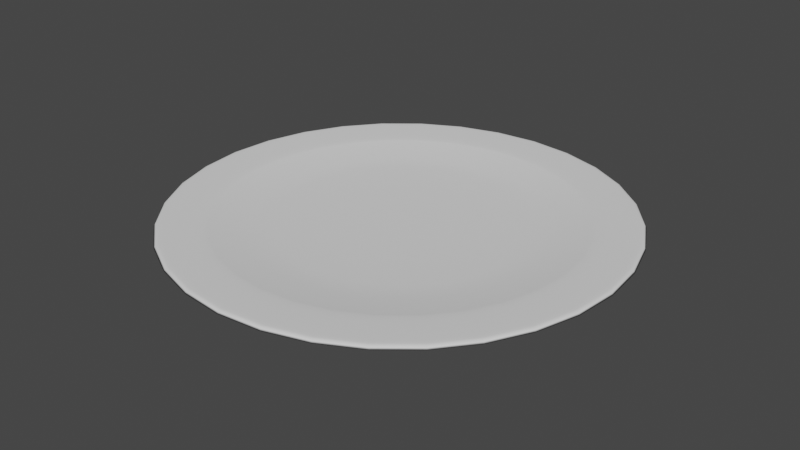 # Source: Plate.blend  (saved by Blender 3.4.6; exported with 4.5.12 LTS)
import bpy
from mathutils import Matrix  # noqa: F401  (used for matrix-valued properties, if any)

bpy.ops.wm.read_factory_settings(use_empty=True)
scene = bpy.context.scene
scene.name = 'Scene'

# ---- collections
col_collection = bpy.data.collections.new('Collection'); scene.collection.children.link(col_collection)

# ---- world
world_world = bpy.data.worlds.new('World'); scene.world = world_world
world_world.use_nodes = True; world_world.node_tree.nodes.clear()
_N = world_world.node_tree.nodes; _L = world_world.node_tree.links
n0 = _N.new('ShaderNodeOutputWorld'); n0.name = 'World Output'; n0.location = (300, 300)
n1 = _N.new('ShaderNodeBackground'); n1.name = 'Background'; n1.location = (10, 300)
n1.inputs[0].default_value = (0.05088, 0.05088, 0.05088, 1.0)
_L.new(n1.outputs[0], n0.inputs[0])
n0.is_active_output = True
world_world.color = (0.05088, 0.05088, 0.05088)
world_world.use_sun_shadow = False
world_world.sun_shadow_jitter_overblur = 0.0

# ---- meshes
me_cylinder = bpy.data.meshes.new('Cylinder')
me_cylinder.from_pydata([(-7.372e-09, 1.609, -4.489), (0.0, 1.0, 1.0), (0.3139, 1.578, -4.489), (0.1951, 0.9808, 1.0), (0.6157, 1.486, -4.489), (0.3827, 0.9239, 1.0), (0.8939, 1.338, -4.489), (0.5556, 0.8315, 1.0), (1.138, 1.138, -4.489), (0.7071, 0.7071, 1.0), (1.338, 0.8939, -4.489), (0.8315, 0.5556, 1.0), (1.486, 0.6157, -4.489), (0.9239, 0.3827, 1.0), (1.578, 0.3139, -4.489), (0.9808, 0.1951, 1.0), (1.609, -9.073e-09, -4.489), (1.0, 0.0, 1.0), (1.578, -0.3139, -4.489), (0.9808, -0.1951, 1.0), (1.486, -0.6157, -4.489), (0.9239, -0.3827, 1.0), (1.338, -0.8939, -4.489), (0.8315, -0.5556, 1.0), (1.138, -1.138, -4.489), (0.7071, -0.7071, 1.0), (0.8939, -1.338, -4.489), (0.5556, -0.8315, 1.0), (0.6157, -1.486, -4.489), (0.3827, -0.9239, 1.0), (0.3139, -1.578, -4.489), (0.1951, -0.9808, 1.0), (-7.372e-09, -1.609, -4.489), (0.0, -1.0, 1.0), (-0.3139, -1.578, -4.489), (-0.1951, -0.9808, 1.0), (-0.6157, -1.486, -4.489), (-0.3827, -0.9239, 1.0), (-0.8939, -1.338, -4.489), (-0.5556, -0.8315, 1.0), (-1.138, -1.138, -4.489), (-0.7071, -0.7071, 1.0), (-1.338, -0.8939, -4.489), (-0.8315, -0.5556, 1.0), (-1.486, -0.6157, -4.489), (-0.9239, -0.3827, 1.0), (-1.578, -0.3139, -4.489), (-0.9808, -0.1951, 1.0), (-1.609, -9.073e-09, -4.489), (-1.0, 0.0, 1.0), (-1.578, 0.3139, -4.489), (-0.9808, 0.1951, 1.0), (-1.486, 0.6157, -4.489), (-0.9239, 0.3827, 1.0), (-1.338, 0.8939, -4.489), (-0.8315, 0.5556, 1.0), (-1.138, 1.138, -4.489), (-0.7071, 0.7071, 1.0), (-0.8939, 1.338, -4.489), (-0.5556, 0.8315, 1.0), (-0.6157, 1.486, -4.489), (-0.3827, 0.9239, 1.0), (-0.3139, 1.578, -4.489), (-0.1951, 0.9808, 1.0), (-7.096e-09, 1.596, -5.094), (0.3114, 1.565, -5.094), (0.6108, 1.475, -5.094), (0.8867, 1.327, -5.094), (1.129, 1.129, -5.094), (1.327, 0.8867, -5.094), (1.475, 0.6108, -5.094), (1.565, 0.3114, -5.094), (1.596, -9.031e-09, -5.094), (1.565, -0.3114, -5.094), (1.475, -0.6108, -5.094), (1.327, -0.8867, -5.094), (1.129, -1.129, -5.094), (0.8867, -1.327, -5.094), (0.6108, -1.475, -5.094), (0.3114, -1.565, -5.094), (-7.096e-09, -1.596, -5.094), (-0.3114, -1.565, -5.094), (-0.6108, -1.475, -5.094), (-0.8867, -1.327, -5.094), (-1.129, -1.129, -5.094), (-1.327, -0.8867, -5.094), (-1.475, -0.6108, -5.094), (-1.565, -0.3114, -5.094), (-1.596, -9.031e-09, -5.094), (-1.565, 0.3114, -5.094), (-1.475, 0.6108, -5.094), (-1.327, 0.8867, -5.094), (-1.129, 1.129, -5.094), (-0.8867, 1.327, -5.094), (-0.6108, 1.475, -5.094), (-0.3114, 1.565, -5.094), (-6.871e-09, 1.544, -5.252), (-7.012e-09, 1.583, -5.241), (-6.927e-09, 1.561, -5.266), (-6.985e-09, 1.575, -5.262), (0.3087, 1.552, -5.241), (0.3012, 1.514, -5.252), (0.3074, 1.545, -5.262), (0.3046, 1.531, -5.266), (0.6056, 1.462, -5.241), (0.5908, 1.426, -5.252), (0.6029, 1.456, -5.262), (0.5975, 1.442, -5.266), (0.8792, 1.316, -5.241), (0.8577, 1.284, -5.252), (0.8753, 1.31, -5.262), (0.8674, 1.298, -5.266), (1.119, 1.119, -5.241), (1.092, 1.092, -5.252), (1.114, 1.114, -5.262), (1.104, 1.104, -5.266), (1.316, 0.8792, -5.241), (1.284, 0.8577, -5.252), (1.31, 0.8753, -5.262), (1.298, 0.8674, -5.266), (1.462, 0.6056, -5.241), (1.426, 0.5908, -5.252), (1.456, 0.6029, -5.262), (1.442, 0.5975, -5.266), (1.552, 0.3087, -5.241), (1.514, 0.3012, -5.252), (1.545, 0.3074, -5.262), (1.531, 0.3046, -5.266), (1.583, -8.923e-09, -5.241), (1.544, -8.852e-09, -5.252), (1.575, -8.906e-09, -5.262), (1.561, -8.848e-09, -5.266), (1.552, -0.3087, -5.241), (1.514, -0.3012, -5.252), (1.545, -0.3074, -5.262), (1.531, -0.3046, -5.266), (1.462, -0.6056, -5.241), (1.426, -0.5908, -5.252), (1.456, -0.6029, -5.262), (1.442, -0.5975, -5.266), (1.316, -0.8792, -5.241), (1.284, -0.8577, -5.252), (1.31, -0.8753, -5.262), (1.298, -0.8674, -5.266), (1.119, -1.119, -5.241), (1.092, -1.092, -5.252), (1.114, -1.114, -5.262), (1.104, -1.104, -5.266), (0.8792, -1.316, -5.241), (0.8577, -1.284, -5.252), (0.8753, -1.31, -5.262), (0.8674, -1.298, -5.266), (0.6056, -1.462, -5.241), (0.5908, -1.426, -5.252), (0.6029, -1.456, -5.262), (0.5975, -1.442, -5.266), (0.3087, -1.552, -5.241), (0.3012, -1.514, -5.252), (0.3074, -1.545, -5.262), (0.3046, -1.531, -5.266), (-7.012e-09, -1.583, -5.241), (-6.871e-09, -1.544, -5.252), (-6.985e-09, -1.575, -5.262), (-6.927e-09, -1.561, -5.266), (-0.3087, -1.552, -5.241), (-0.3012, -1.514, -5.252), (-0.3074, -1.545, -5.262), (-0.3046, -1.531, -5.266), (-0.6056, -1.462, -5.241), (-0.5908, -1.426, -5.252), (-0.6029, -1.456, -5.262), (-0.5975, -1.442, -5.266), (-0.8792, -1.316, -5.241), (-0.8577, -1.284, -5.252), (-0.8753, -1.31, -5.262), (-0.8674, -1.298, -5.266), (-1.119, -1.119, -5.241), (-1.092, -1.092, -5.252), (-1.114, -1.114, -5.262), (-1.104, -1.104, -5.266), (-1.316, -0.8792, -5.241), (-1.284, -0.8577, -5.252), (-1.31, -0.8753, -5.262), (-1.298, -0.8674, -5.266), (-1.462, -0.6056, -5.241), (-1.426, -0.5908, -5.252), (-1.456, -0.6029, -5.262), (-1.442, -0.5975, -5.266), (-1.552, -0.3087, -5.241), (-1.514, -0.3012, -5.252), (-1.545, -0.3074, -5.262), (-1.531, -0.3046, -5.266), (-1.583, -8.923e-09, -5.241), (-1.544, -8.852e-09, -5.252), (-1.575, -8.906e-09, -5.262), (-1.561, -8.848e-09, -5.266), (-1.552, 0.3087, -5.241), (-1.514, 0.3012, -5.252), (-1.545, 0.3074, -5.262), (-1.531, 0.3046, -5.266), (-1.462, 0.6056, -5.241), (-1.426, 0.5908, -5.252), (-1.456, 0.6029, -5.262), (-1.442, 0.5975, -5.266), (-1.316, 0.8792, -5.241), (-1.284, 0.8577, -5.252), (-1.31, 0.8753, -5.262), (-1.298, 0.8674, -5.266), (-1.119, 1.119, -5.241), (-1.092, 1.092, -5.252), (-1.114, 1.114, -5.262), (-1.104, 1.104, -5.266), (-0.8792, 1.316, -5.241), (-0.8577, 1.284, -5.252), (-0.8753, 1.31, -5.262), (-0.8674, 1.298, -5.266), (-0.6056, 1.462, -5.241), (-0.5908, 1.426, -5.252), (-0.6029, 1.456, -5.262), (-0.5975, 1.442, -5.266), (-0.3087, 1.552, -5.241), (-0.3012, 1.514, -5.252), (-0.3074, 1.545, -5.262), (-0.3046, 1.531, -5.266), (-0.0004921, 1.267, -4.788), (-6.279e-09, 1.361, -5.016), (-0.0002461, 1.285, -4.865), (-6.594e-05, 1.32, -4.949), (0.2656, 1.335, -5.016), (0.2463, 1.243, -4.788), (0.2574, 1.295, -4.949), (0.2503, 1.261, -4.865), (0.521, 1.258, -5.016), (0.4836, 1.171, -4.788), (0.505, 1.22, -4.949), (0.4913, 1.188, -4.865), (0.7563, 1.132, -5.016), (0.7023, 1.054, -4.788), (0.7332, 1.098, -4.949), (0.7134, 1.069, -4.865), (0.9626, 0.9626, -5.016), (0.894, 0.8964, -4.788), (0.9332, 0.9335, -4.949), (0.908, 0.9092, -4.865), (1.132, 0.7563, -5.016), (1.051, 0.7047, -4.788), (1.097, 0.7335, -4.949), (1.068, 0.7146, -4.865), (1.258, 0.521, -5.016), (1.168, 0.486, -4.788), (1.219, 0.5053, -4.949), (1.186, 0.4925, -4.865), (1.335, 0.2656, -5.016), (1.24, 0.2487, -4.788), (1.294, 0.2577, -4.949), (1.26, 0.2515, -4.865), (1.361, -8.686e-09, -5.016), (1.265, 0.001859, -4.788), (1.32, 0.0002491, -4.949), (1.284, 0.0009297, -4.865), (1.335, -0.2656, -5.016), (1.24, -0.2449, -4.788), (1.294, -0.2572, -4.949), (1.26, -0.2497, -4.865), (1.258, -0.521, -5.016), (1.168, -0.4823, -4.788), (1.219, -0.5048, -4.949), (1.187, -0.4906, -4.865), (1.132, -0.7563, -5.016), (1.051, -0.701, -4.789), (1.097, -0.733, -4.949), (1.068, -0.7127, -4.865), (0.9626, -0.9626, -5.016), (0.894, -0.8927, -4.789), (0.9332, -0.933, -4.949), (0.9081, -0.9074, -4.865), (0.7563, -1.132, -5.016), (0.7023, -1.05, -4.789), (0.7332, -1.097, -4.949), (0.7134, -1.067, -4.865), (0.521, -1.258, -5.016), (0.4836, -1.167, -4.789), (0.505, -1.219, -4.949), (0.4913, -1.186, -4.865), (0.2656, -1.335, -5.016), (0.2463, -1.239, -4.789), (0.2574, -1.294, -4.949), (0.2504, -1.259, -4.865), (-6.279e-09, -1.361, -5.016), (-0.0004908, -1.263, -4.789), (-6.575e-05, -1.32, -4.949), (-0.0002454, -1.284, -4.865), (-0.2656, -1.335, -5.016), (-0.2473, -1.239, -4.789), (-0.2575, -1.294, -4.949), (-0.2508, -1.259, -4.865), (-0.521, -1.258, -5.016), (-0.4846, -1.167, -4.789), (-0.5051, -1.219, -4.949), (-0.4918, -1.186, -4.865), (-0.7563, -1.132, -5.016), (-0.7033, -1.05, -4.788), (-0.7333, -1.097, -4.949), (-0.7139, -1.067, -4.865), (-0.9626, -0.9626, -5.016), (-0.895, -0.8927, -4.788), (-0.9333, -0.933, -4.949), (-0.9085, -0.9074, -4.865), (-1.132, -0.7563, -5.016), (-1.052, -0.701, -4.788), (-1.097, -0.733, -4.949), (-1.068, -0.7127, -4.865), (-1.258, -0.521, -5.016), (-1.169, -0.4823, -4.788), (-1.219, -0.5048, -4.949), (-1.187, -0.4906, -4.865), (-1.335, -0.2656, -5.016), (-1.241, -0.2449, -4.788), (-1.294, -0.2572, -4.949), (-1.26, -0.2497, -4.865), (-1.361, -8.686e-09, -5.016), (-1.266, 0.001861, -4.788), (-1.32, 0.0002493, -4.949), (-1.285, 0.0009304, -4.865), (-1.335, 0.2656, -5.016), (-1.241, 0.2487, -4.788), (-1.294, 0.2577, -4.949), (-1.26, 0.2515, -4.865), (-1.258, 0.521, -5.016), (-1.169, 0.486, -4.788), (-1.219, 0.5053, -4.949), (-1.187, 0.4925, -4.865), (-1.132, 0.7563, -5.016), (-1.052, 0.7047, -4.788), (-1.097, 0.7335, -4.949), (-1.068, 0.7146, -4.865), (-0.9626, 0.9626, -5.016), (-0.895, 0.8964, -4.788), (-0.9333, 0.9335, -4.949), (-0.9085, 0.9092, -4.865), (-0.7563, 1.132, -5.016), (-0.7033, 1.054, -4.788), (-0.7333, 1.098, -4.949), (-0.7139, 1.069, -4.865), (-0.521, 1.258, -5.016), (-0.4846, 1.171, -4.788), (-0.5051, 1.22, -4.949), (-0.4918, 1.188, -4.865), (-0.2656, 1.335, -5.016), (-0.2473, 1.243, -4.788), (-0.2575, 1.295, -4.949), (-0.2508, 1.261, -4.865), (-0.01003, 0.1582, -2.331), (-0.00698, 1.055, -3.117), (-0.009622, 0.5699, -2.436), (-0.008506, 0.898, -2.724), (0.1936, 1.035, -3.117), (0.01342, 0.1559, -2.331), (0.1604, 0.8814, -2.724), (0.09445, 0.5596, -2.436), (0.3865, 0.9764, -3.117), (0.03597, 0.149, -2.331), (0.3228, 0.8321, -2.724), (0.1945, 0.5293, -2.436), (0.5643, 0.8814, -3.116), (0.05675, 0.1379, -2.331), (0.4725, 0.7521, -2.723), (0.2868, 0.48, -2.436), (0.7201, 0.7535, -3.116), (0.07497, 0.123, -2.331), (0.6037, 0.6444, -2.723), (0.3676, 0.4136, -2.436), (0.8479, 0.5976, -3.116), (0.08992, 0.1048, -2.331), (0.7114, 0.5132, -2.723), (0.4339, 0.3328, -2.436), (0.9429, 0.4199, -3.116), (0.101, 0.08397, -2.331), (0.7914, 0.3635, -2.723), (0.4832, 0.2406, -2.436), (1.001, 0.227, -3.116), (0.1079, 0.06142, -2.331), (0.8406, 0.2011, -2.723), (0.5136, 0.1405, -2.436), (1.021, 0.02644, -3.115), (0.1102, 0.03797, -2.331), (0.8572, 0.0322, -2.723), (0.5238, 0.03642, -2.436), (1.001, -0.1741, -3.115), (0.1079, 0.01452, -2.331), (0.8406, -0.1367, -2.723), (0.5136, -0.06765, -2.436), (0.9428, -0.367, -3.115), (0.101, -0.008035, -2.331), (0.7913, -0.2991, -2.723), (0.4832, -0.1677, -2.436), (0.8478, -0.5447, -3.115), (0.08992, -0.02882, -2.331), (0.7113, -0.4488, -2.723), (0.4339, -0.2599, -2.436), (0.7199, -0.7004, -3.115), (0.07497, -0.04703, -2.331), (0.6036, -0.5799, -2.723), (0.3676, -0.3408, -2.436), (0.5641, -0.8283, -3.115), (0.05675, -0.06198, -2.331), (0.4724, -0.6876, -2.723), (0.2867, -0.4071, -2.436), (0.3864, -0.9233, -3.115), (0.03597, -0.07309, -2.331), (0.3228, -0.7676, -2.723), (0.1945, -0.4564, -2.436), (0.1936, -0.9817, -3.115), (0.01342, -0.07993, -2.331), (0.1604, -0.8168, -2.723), (0.09444, -0.4868, -2.436), (-0.006988, -1.002, -3.115), (-0.01003, -0.08224, -2.331), (-0.00851, -0.8335, -2.723), (-0.009623, -0.497, -2.436), (-0.2075, -0.9818, -3.115), (-0.03348, -0.07993, -2.331), (-0.1774, -0.8169, -2.723), (-0.1137, -0.4868, -2.436), (-0.4004, -0.9233, -3.115), (-0.05603, -0.07309, -2.331), (-0.3398, -0.7676, -2.723), (-0.2138, -0.4564, -2.436), (-0.5781, -0.8283, -3.115), (-0.07681, -0.06198, -2.331), (-0.4895, -0.6876, -2.723), (-0.306, -0.4071, -2.436), (-0.7339, -0.7005, -3.115), (-0.09503, -0.04703, -2.331), (-0.6207, -0.58, -2.723), (-0.3868, -0.3408, -2.436), (-0.8618, -0.5447, -3.115), (-0.11, -0.02882, -2.331), (-0.7283, -0.4488, -2.723), (-0.4532, -0.2599, -2.436), (-0.9568, -0.367, -3.116), (-0.1211, -0.008035, -2.331), (-0.8084, -0.2991, -2.723), (-0.5025, -0.1677, -2.436), (-1.015, -0.1741, -3.116), (-0.1279, 0.01451, -2.331), (-0.8576, -0.1367, -2.723), (-0.5328, -0.06765, -2.436), (-1.035, 0.02643, -3.116), (-0.1302, 0.03797, -2.331), (-0.8743, 0.0322, -2.723), (-0.5431, 0.03642, -2.436), (-1.015, 0.227, -3.116), (-0.1279, 0.06142, -2.331), (-0.8577, 0.2011, -2.723), (-0.5328, 0.1405, -2.436), (-0.9569, 0.4199, -3.116), (-0.1211, 0.08397, -2.331), (-0.8084, 0.3635, -2.723), (-0.5025, 0.2406, -2.436), (-0.8619, 0.5977, -3.116), (-0.11, 0.1048, -2.331), (-0.7284, 0.5132, -2.724), (-0.4532, 0.3328, -2.436), (-0.7341, 0.7535, -3.117), (-0.09503, 0.123, -2.331), (-0.6207, 0.6444, -2.724), (-0.3868, 0.4136, -2.436), (-0.5782, 0.8814, -3.117), (-0.07681, 0.1379, -2.331), (-0.4895, 0.7521, -2.724), (-0.306, 0.48, -2.436), (-0.4005, 0.9764, -3.117), (-0.05603, 0.149, -2.331), (-0.3399, 0.8321, -2.724), (-0.2138, 0.5293, -2.436), (-0.2076, 1.035, -3.117), (-0.03348, 0.1559, -2.331), (-0.1774, 0.8814, -2.724), (-0.1137, 0.5596, -2.436)], [], [(0, 1, 3, 2), (2, 3, 5, 4), (4, 5, 7, 6), (6, 7, 9, 8), (8, 9, 11, 10), (10, 11, 13, 12), (12, 13, 15, 14), (14, 15, 17, 16), (16, 17, 19, 18), (18, 19, 21, 20), (20, 21, 23, 22), (22, 23, 25, 24), (24, 25, 27, 26), (26, 27, 29, 28), (28, 29, 31, 30), (30, 31, 33, 32), (32, 33, 35, 34), (34, 35, 37, 36), (36, 37, 39, 38), (38, 39, 41, 40), (40, 41, 43, 42), (42, 43, 45, 44), (44, 45, 47, 46), (46, 47, 49, 48), (48, 49, 51, 50), (50, 51, 53, 52), (52, 53, 55, 54), (54, 55, 57, 56), (56, 57, 59, 58), (58, 59, 61, 60), (3, 1, 63, 61, 59, 57, 55, 53, 51, 49, 47, 45, 43, 41, 39, 37, 35, 33, 31, 29, 27, 25, 23, 21, 19, 17, 15, 13, 11, 9, 7, 5), (60, 61, 63, 62), (62, 63, 1, 0), (8, 10, 69, 68), (277, 281, 408, 404), (26, 28, 78, 77), (44, 46, 87, 86), (0, 2, 65, 64), (62, 0, 64, 95), (18, 20, 74, 73), (36, 38, 83, 82), (54, 56, 92, 91), (10, 12, 70, 69), (28, 30, 79, 78), (46, 48, 88, 87), (2, 4, 66, 65), (20, 22, 75, 74), (38, 40, 84, 83), (56, 58, 93, 92), (12, 14, 71, 70), (30, 32, 80, 79), (48, 50, 89, 88), (4, 6, 67, 66), (22, 24, 76, 75), (40, 42, 85, 84), (58, 60, 94, 93), (14, 16, 72, 71), (32, 34, 81, 80), (50, 52, 90, 89), (6, 8, 68, 67), (24, 26, 77, 76), (42, 44, 86, 85), (60, 62, 95, 94), (16, 18, 73, 72), (34, 36, 82, 81), (52, 54, 91, 90), (289, 293, 420, 416), (333, 337, 464, 460), (281, 285, 412, 408), (337, 341, 468, 464), (77, 78, 152, 148), (341, 345, 472, 468), (285, 289, 416, 412), (229, 233, 360, 356), (345, 349, 476, 472), (293, 297, 424, 420), (241, 245, 372, 368), (297, 301, 428, 424), (245, 249, 376, 372), (301, 305, 432, 428), (249, 253, 380, 376), (305, 309, 436, 432), (253, 257, 384, 380), (64, 65, 100, 97), (309, 313, 440, 436), (257, 261, 388, 384), (313, 317, 444, 440), (261, 265, 392, 388), (317, 321, 448, 444), (265, 269, 396, 392), (321, 325, 452, 448), (269, 273, 400, 396), (325, 329, 456, 452), (273, 277, 404, 400), (329, 333, 460, 456), (161, 165, 292, 288), (95, 64, 97, 220), (91, 92, 208, 204), (78, 79, 156, 152), (65, 66, 104, 100), (92, 93, 212, 208), (79, 80, 160, 156), (66, 67, 108, 104), (93, 94, 216, 212), (80, 81, 164, 160), (67, 68, 112, 108), (94, 95, 220, 216), (81, 82, 168, 164), (68, 69, 116, 112), (237, 241, 368, 364), (82, 83, 172, 168), (69, 70, 120, 116), (83, 84, 176, 172), (70, 71, 124, 120), (84, 85, 180, 176), (71, 72, 128, 124), (85, 86, 184, 180), (72, 73, 132, 128), (86, 87, 188, 184), (73, 74, 136, 132), (87, 88, 192, 188), (74, 75, 140, 136), (88, 89, 196, 192), (75, 76, 144, 140), (89, 90, 200, 196), (76, 77, 148, 144), (90, 91, 204, 200), (349, 224, 353, 476), (109, 113, 240, 236), (217, 221, 348, 344), (165, 169, 296, 292), (113, 117, 244, 240), (233, 237, 364, 360), (169, 173, 300, 296), (117, 121, 248, 244), (173, 177, 304, 300), (121, 125, 252, 248), (177, 181, 308, 304), (125, 129, 256, 252), (181, 185, 312, 308), (129, 133, 260, 256), (185, 189, 316, 312), (133, 137, 264, 260), (189, 193, 320, 316), (137, 141, 268, 264), (193, 197, 324, 320), (141, 145, 272, 268), (197, 201, 328, 324), (145, 149, 276, 272), (201, 205, 332, 328), (149, 153, 280, 276), (221, 96, 225, 348), (205, 209, 336, 332), (153, 157, 284, 280), (101, 105, 232, 228), (209, 213, 340, 336), (157, 161, 288, 284), (105, 109, 236, 232), (213, 217, 344, 340), (97, 100, 102, 99), (99, 102, 103, 98), (98, 103, 101, 96), (100, 104, 106, 102), (102, 106, 107, 103), (103, 107, 105, 101), (104, 108, 110, 106), (106, 110, 111, 107), (107, 111, 109, 105), (108, 112, 114, 110), (110, 114, 115, 111), (111, 115, 113, 109), (112, 116, 118, 114), (114, 118, 119, 115), (115, 119, 117, 113), (116, 120, 122, 118), (118, 122, 123, 119), (119, 123, 121, 117), (120, 124, 126, 122), (122, 126, 127, 123), (123, 127, 125, 121), (124, 128, 130, 126), (126, 130, 131, 127), (127, 131, 129, 125), (128, 132, 134, 130), (130, 134, 135, 131), (131, 135, 133, 129), (132, 136, 138, 134), (134, 138, 139, 135), (135, 139, 137, 133), (136, 140, 142, 138), (138, 142, 143, 139), (139, 143, 141, 137), (140, 144, 146, 142), (142, 146, 147, 143), (143, 147, 145, 141), (144, 148, 150, 146), (146, 150, 151, 147), (147, 151, 149, 145), (148, 152, 154, 150), (150, 154, 155, 151), (151, 155, 153, 149), (152, 156, 158, 154), (154, 158, 159, 155), (155, 159, 157, 153), (156, 160, 162, 158), (158, 162, 163, 159), (159, 163, 161, 157), (160, 164, 166, 162), (162, 166, 167, 163), (163, 167, 165, 161), (164, 168, 170, 166), (166, 170, 171, 167), (167, 171, 169, 165), (168, 172, 174, 170), (170, 174, 175, 171), (171, 175, 173, 169), (172, 176, 178, 174), (174, 178, 179, 175), (175, 179, 177, 173), (176, 180, 182, 178), (178, 182, 183, 179), (179, 183, 181, 177), (180, 184, 186, 182), (182, 186, 187, 183), (183, 187, 185, 181), (184, 188, 190, 186), (186, 190, 191, 187), (187, 191, 189, 185), (188, 192, 194, 190), (190, 194, 195, 191), (191, 195, 193, 189), (192, 196, 198, 194), (194, 198, 199, 195), (195, 199, 197, 193), (196, 200, 202, 198), (198, 202, 203, 199), (199, 203, 201, 197), (200, 204, 206, 202), (202, 206, 207, 203), (203, 207, 205, 201), (204, 208, 210, 206), (206, 210, 211, 207), (207, 211, 209, 205), (208, 212, 214, 210), (210, 214, 215, 211), (211, 215, 213, 209), (212, 216, 218, 214), (214, 218, 219, 215), (215, 219, 217, 213), (216, 220, 222, 218), (218, 222, 223, 219), (219, 223, 221, 217), (220, 97, 99, 222), (222, 99, 98, 223), (223, 98, 96, 221), (352, 357, 361, 365, 369, 373, 377, 381, 385, 389, 393, 397, 401, 405, 409, 413, 417, 421, 425, 429, 433, 437, 441, 445, 449, 453, 457, 461, 465, 469, 473, 477), (225, 228, 230, 227), (227, 230, 231, 226), (226, 231, 229, 224), (228, 232, 234, 230), (230, 234, 235, 231), (231, 235, 233, 229), (232, 236, 238, 234), (234, 238, 239, 235), (235, 239, 237, 233), (236, 240, 242, 238), (238, 242, 243, 239), (239, 243, 241, 237), (240, 244, 246, 242), (242, 246, 247, 243), (243, 247, 245, 241), (244, 248, 250, 246), (246, 250, 251, 247), (247, 251, 249, 245), (248, 252, 254, 250), (250, 254, 255, 251), (251, 255, 253, 249), (252, 256, 258, 254), (254, 258, 259, 255), (255, 259, 257, 253), (256, 260, 262, 258), (258, 262, 263, 259), (259, 263, 261, 257), (260, 264, 266, 262), (262, 266, 267, 263), (263, 267, 265, 261), (264, 268, 270, 266), (266, 270, 271, 267), (267, 271, 269, 265), (268, 272, 274, 270), (270, 274, 275, 271), (271, 275, 273, 269), (272, 276, 278, 274), (274, 278, 279, 275), (275, 279, 277, 273), (276, 280, 282, 278), (278, 282, 283, 279), (279, 283, 281, 277), (280, 284, 286, 282), (282, 286, 287, 283), (283, 287, 285, 281), (284, 288, 290, 286), (286, 290, 291, 287), (287, 291, 289, 285), (288, 292, 294, 290), (290, 294, 295, 291), (291, 295, 293, 289), (292, 296, 298, 294), (294, 298, 299, 295), (295, 299, 297, 293), (296, 300, 302, 298), (298, 302, 303, 299), (299, 303, 301, 297), (300, 304, 306, 302), (302, 306, 307, 303), (303, 307, 305, 301), (304, 308, 310, 306), (306, 310, 311, 307), (307, 311, 309, 305), (308, 312, 314, 310), (310, 314, 315, 311), (311, 315, 313, 309), (312, 316, 318, 314), (314, 318, 319, 315), (315, 319, 317, 313), (316, 320, 322, 318), (318, 322, 323, 319), (319, 323, 321, 317), (320, 324, 326, 322), (322, 326, 327, 323), (323, 327, 325, 321), (324, 328, 330, 326), (326, 330, 331, 327), (327, 331, 329, 325), (328, 332, 334, 330), (330, 334, 335, 331), (331, 335, 333, 329), (332, 336, 338, 334), (334, 338, 339, 335), (335, 339, 337, 333), (336, 340, 342, 338), (338, 342, 343, 339), (339, 343, 341, 337), (340, 344, 346, 342), (342, 346, 347, 343), (343, 347, 345, 341), (344, 348, 350, 346), (346, 350, 351, 347), (347, 351, 349, 345), (348, 225, 227, 350), (350, 227, 226, 351), (351, 226, 224, 349), (96, 101, 228, 225), (353, 356, 358, 355), (355, 358, 359, 354), (354, 359, 357, 352), (356, 360, 362, 358), (358, 362, 363, 359), (359, 363, 361, 357), (360, 364, 366, 362), (362, 366, 367, 363), (363, 367, 365, 361), (364, 368, 370, 366), (366, 370, 371, 367), (367, 371, 369, 365), (368, 372, 374, 370), (370, 374, 375, 371), (371, 375, 373, 369), (372, 376, 378, 374), (374, 378, 379, 375), (375, 379, 377, 373), (376, 380, 382, 378), (378, 382, 383, 379), (379, 383, 381, 377), (380, 384, 386, 382), (382, 386, 387, 383), (383, 387, 385, 381), (384, 388, 390, 386), (386, 390, 391, 387), (387, 391, 389, 385), (388, 392, 394, 390), (390, 394, 395, 391), (391, 395, 393, 389), (392, 396, 398, 394), (394, 398, 399, 395), (395, 399, 397, 393), (396, 400, 402, 398), (398, 402, 403, 399), (399, 403, 401, 397), (400, 404, 406, 402), (402, 406, 407, 403), (403, 407, 405, 401), (404, 408, 410, 406), (406, 410, 411, 407), (407, 411, 409, 405), (408, 412, 414, 410), (410, 414, 415, 411), (411, 415, 413, 409), (412, 416, 418, 414), (414, 418, 419, 415), (415, 419, 417, 413), (416, 420, 422, 418), (418, 422, 423, 419), (419, 423, 421, 417), (420, 424, 426, 422), (422, 426, 427, 423), (423, 427, 425, 421), (424, 428, 430, 426), (426, 430, 431, 427), (427, 431, 429, 425), (428, 432, 434, 430), (430, 434, 435, 431), (431, 435, 433, 429), (432, 436, 438, 434), (434, 438, 439, 435), (435, 439, 437, 433), (436, 440, 442, 438), (438, 442, 443, 439), (439, 443, 441, 437), (440, 444, 446, 442), (442, 446, 447, 443), (443, 447, 445, 441), (444, 448, 450, 446), (446, 450, 451, 447), (447, 451, 449, 445), (448, 452, 454, 450), (450, 454, 455, 451), (451, 455, 453, 449), (452, 456, 458, 454), (454, 458, 459, 455), (455, 459, 457, 453), (456, 460, 462, 458), (458, 462, 463, 459), (459, 463, 461, 457), (460, 464, 466, 462), (462, 466, 467, 463), (463, 467, 465, 461), (464, 468, 470, 466), (466, 470, 471, 467), (467, 471, 469, 465), (468, 472, 474, 470), (470, 474, 475, 471), (471, 475, 473, 469), (472, 476, 478, 474), (474, 478, 479, 475), (475, 479, 477, 473), (476, 353, 355, 478), (478, 355, 354, 479), (479, 354, 352, 477), (224, 229, 356, 353)])
me_cylinder.polygons.foreach_set('use_smooth', [True] * 450)
_uv = me_cylinder.uv_layers.new(name='UVMap')
_uv.uv.foreach_set('vector', [1.0, 0.5, 1.0, 1.0, 0.9688, 1.0, 0.9688, 0.5, 0.9688, 0.5, 0.9688, 1.0, 0.9375, 1.0, 0.9375, 0.5, 0.9375, 0.5, 0.9375, 1.0, 0.9062, 1.0, 0.9062, 0.5, 0.9062, 0.5, 0.9062, 1.0, 0.875, 1.0, 0.875, 0.5, 0.875, 0.5, 0.875, 1.0, 0.8438, 1.0, 0.8438, 0.5, 0.8438, 0.5, 0.8438, 1.0, 0.8125, 1.0, 0.8125, 0.5, 0.8125, 0.5, 0.8125, 1.0, 0.7812, 1.0, 0.7812, 0.5, 0.7812, 0.5, 0.7812, 1.0, 0.75, 1.0, 0.75, 0.5, 0.75, 0.5, 0.75, 1.0, 0.7188, 1.0, 0.7188, 0.5, 0.7188, 0.5, 0.7188, 1.0, 0.6875, 1.0, 0.6875, 0.5, 0.6875, 0.5, 0.6875, 1.0, 0.6562, 1.0, 0.6562, 0.5, 0.6562, 0.5, 0.6562, 1.0, 0.625, 1.0, 0.625, 0.5, 0.625, 0.5, 0.625, 1.0, 0.5938, 1.0, 0.5938, 0.5, 0.5938, 0.5, 0.5938, 1.0, 0.5625, 1.0, 0.5625, 0.5, 0.5625, 0.5, 0.5625, 1.0, 0.5312, 1.0, 0.5312, 0.5, 0.5312, 0.5, 0.5312, 1.0, 0.5, 1.0, 0.5, 0.5, 0.5, 0.5, 0.5, 1.0, 0.4688, 1.0, 0.4688, 0.5, 0.4688, 0.5, 0.4688, 1.0, 0.4375, 1.0, 0.4375, 0.5, 0.4375, 0.5, 0.4375, 1.0, 0.4062, 1.0, 0.4062, 0.5, 0.4062, 0.5, 0.4062, 1.0, 0.375, 1.0, 0.375, 0.5, 0.375, 0.5, 0.375, 1.0, 0.3438, 1.0, 0.3438, 0.5, 0.3438, 0.5, 0.3438, 1.0, 0.3125, 1.0, 0.3125, 0.5, 0.3125, 0.5, 0.3125, 1.0, 0.2812, 1.0, 0.2812, 0.5, 0.2812, 0.5, 0.2812, 1.0, 0.25, 1.0, 0.25, 0.5, 0.25, 0.5, 0.25, 1.0, 0.2188, 1.0, 0.2188, 0.5, 0.2188, 0.5, 0.2188, 1.0, 0.1875, 1.0, 0.1875, 0.5, 0.1875, 0.5, 0.1875, 1.0, 0.1562, 1.0, 0.1562, 0.5, 0.1562, 0.5, 0.1562, 1.0, 0.125, 1.0, 0.125, 0.5, 0.125, 0.5, 0.125, 1.0, 0.09375, 1.0, 0.09375, 0.5, 0.09375, 0.5, 0.09375, 1.0, 0.0625, 1.0, 0.0625, 0.5, 0.2968, 0.4854, 0.25, 0.49, 0.2032, 0.4854, 0.1582, 0.4717, 0.1167, 0.4496, 0.08029, 0.4197, 0.05045, 0.3833, 0.02827, 0.3418, 0.01461, 0.2968, 0.01, 0.25, 0.01461, 0.2032, 0.02827, 0.1582, 0.05045, 0.1167, 0.08029, 0.08029, 0.1167, 0.05045, 0.1582, 0.02827, 0.2032, 0.01461, 0.25, 0.01, 0.2968, 0.01461, 0.3418, 0.02827, 0.3833, 0.05045, 0.4197, 0.08029, 0.4496, 0.1167, 0.4717, 0.1582, 0.4854, 0.2032, 0.49, 0.25, 0.4854, 0.2968, 0.4717, 0.3418, 0.4496, 0.3833, 0.4197, 0.4197, 0.3833, 0.4496, 0.3418, 0.4717, 0.0625, 0.5, 0.0625, 1.0, 0.03125, 1.0, 0.03125, 0.5, 0.03125, 0.5, 0.03125, 1.0, 0.0, 1.0, 0.0, 0.5, 0.875, 0.5, 0.8438, 0.5, 0.8438, 0.5, 0.875, 0.5, 0.5938, 0.5, 0.5625, 0.5, 0.5625, 0.5, 0.5938, 0.5, 0.5938, 0.5, 0.5625, 0.5, 0.5625, 0.5, 0.5938, 0.5, 0.3125, 0.5, 0.2812, 0.5, 0.2812, 0.5, 0.3125, 0.5, 1.0, 0.5, 0.9688, 0.5, 0.9688, 0.5, 1.0, 0.5, 0.03125, 0.5, 0.0, 0.5, 0.0, 0.5, 0.03125, 0.5, 0.7188, 0.5, 0.6875, 0.5, 0.6875, 0.5, 0.7188, 0.5, 0.4375, 0.5, 0.4062, 0.5, 0.4062, 0.5, 0.4375, 0.5, 0.1562, 0.5, 0.125, 0.5, 0.125, 0.5, 0.1562, 0.5, 0.8438, 0.5, 0.8125, 0.5, 0.8125, 0.5, 0.8438, 0.5, 0.5625, 0.5, 0.5312, 0.5, 0.5312, 0.5, 0.5625, 0.5, 0.2812, 0.5, 0.25, 0.5, 0.25, 0.5, 0.2812, 0.5, 0.9688, 0.5, 0.9375, 0.5, 0.9375, 0.5, 0.9688, 0.5, 0.6875, 0.5, 0.6562, 0.5, 0.6562, 0.5, 0.6875, 0.5, 0.4062, 0.5, 0.375, 0.5, 0.375, 0.5, 0.4062, 0.5, 0.125, 0.5, 0.09375, 0.5, 0.09375, 0.5, 0.125, 0.5, 0.8125, 0.5, 0.7812, 0.5, 0.7812, 0.5, 0.8125, 0.5, 0.5312, 0.5, 0.5, 0.5, 0.5, 0.5, 0.5312, 0.5, 0.25, 0.5, 0.2188, 0.5, 0.2188, 0.5, 0.25, 0.5, 0.9375, 0.5, 0.9062, 0.5, 0.9062, 0.5, 0.9375, 0.5, 0.6562, 0.5, 0.625, 0.5, 0.625, 0.5, 0.6562, 0.5, 0.375, 0.5, 0.3438, 0.5, 0.3438, 0.5, 0.375, 0.5, 0.09375, 0.5, 0.0625, 0.5, 0.0625, 0.5, 0.09375, 0.5, 0.7812, 0.5, 0.75, 0.5, 0.75, 0.5, 0.7812, 0.5, 0.5, 0.5, 0.4688, 0.5, 0.4688, 0.5, 0.5, 0.5, 0.2188, 0.5, 0.1875, 0.5, 0.1875, 0.5, 0.2188, 0.5, 0.9062, 0.5, 0.875, 0.5, 0.875, 0.5, 0.9062, 0.5, 0.625, 0.5, 0.5938, 0.5, 0.5938, 0.5, 0.625, 0.5, 0.3438, 0.5, 0.3125, 0.5, 0.3125, 0.5, 0.3438, 0.5, 0.0625, 0.5, 0.03125, 0.5, 0.03125, 0.5, 0.0625, 0.5, 0.75, 0.5, 0.7188, 0.5, 0.7188, 0.5, 0.75, 0.5, 0.4688, 0.5, 0.4375, 0.5, 0.4375, 0.5, 0.4688, 0.5, 0.1875, 0.5, 0.1562, 0.5, 0.1562, 0.5, 0.1875, 0.5, 0.5, 0.5, 0.4688, 0.5, 0.4688, 0.5, 0.5, 0.5, 0.1562, 0.5, 0.125, 0.5, 0.125, 0.5, 0.1562, 0.5, 0.5625, 0.5, 0.5312, 0.5, 0.5312, 0.5, 0.5625, 0.5, 0.125, 0.5, 0.09375, 0.5, 0.09375, 0.5, 0.125, 0.5, 0.5938, 0.5, 0.5625, 0.5, 0.5625, 0.5, 0.5938, 0.5, 0.09375, 0.5, 0.0625, 0.5, 0.0625, 0.5, 0.09375, 0.5, 0.5312, 0.5, 0.5, 0.5, 0.5, 0.5, 0.5312, 0.5, 0.9688, 0.5, 0.9375, 0.5, 0.9375, 0.5, 0.9688, 0.5, 0.0625, 0.5, 0.03125, 0.5, 0.03125, 0.5, 0.0625, 0.5, 0.4688, 0.5, 0.4375, 0.5, 0.4375, 0.5, 0.4687, 0.5, 0.875, 0.5, 0.8438, 0.5, 0.8438, 0.5, 0.875, 0.5, 0.4375, 0.5, 0.4062, 0.5, 0.4062, 0.5, 0.4375, 0.5, 0.8438, 0.5, 0.8125, 0.5, 0.8125, 0.5, 0.8438, 0.5, 0.4062, 0.5, 0.375, 0.5, 0.375, 0.5, 0.4062, 0.5, 0.8125, 0.5, 0.7812, 0.5, 0.7812, 0.5, 0.8125, 0.5, 0.375, 0.5, 0.3438, 0.5, 0.3438, 0.5, 0.375, 0.5, 0.7812, 0.5, 0.75, 0.5, 0.75, 0.5, 0.7812, 0.5, 1.0, 0.5, 0.9688, 0.5, 0.9688, 0.5, 1.0, 0.5, 0.3438, 0.5, 0.3125, 0.5, 0.3125, 0.5, 0.3438, 0.5, 0.75, 0.5, 0.7188, 0.5, 0.7188, 0.5, 0.75, 0.5, 0.3125, 0.5, 0.2812, 0.5, 0.2812, 0.5, 0.3125, 0.5, 0.7188, 0.5, 0.6875, 0.5, 0.6875, 0.5, 0.7188, 0.5, 0.2812, 0.5, 0.25, 0.5, 0.25, 0.5, 0.2812, 0.5, 0.6875, 0.5, 0.6562, 0.5, 0.6562, 0.5, 0.6875, 0.5, 0.25, 0.5, 0.2188, 0.5, 0.2188, 0.5, 0.25, 0.5, 0.6562, 0.5, 0.625, 0.5, 0.625, 0.5, 0.6562, 0.5, 0.2188, 0.5, 0.1875, 0.5, 0.1875, 0.5, 0.2188, 0.5, 0.625, 0.5, 0.5938, 0.5, 0.5938, 0.5, 0.625, 0.5, 0.1875, 0.5, 0.1562, 0.5, 0.1562, 0.5, 0.1875, 0.5, 0.5, 0.5, 0.4688, 0.5, 0.4688, 0.5, 0.5, 0.5, 0.03125, 0.5, 0.0, 0.5, 0.0, 0.5, 0.03125, 0.5, 0.1562, 0.5, 0.125, 0.5, 0.125, 0.5, 0.1562, 0.5, 0.5625, 0.5, 0.5312, 0.5, 0.5312, 0.5, 0.5625, 0.5, 0.9688, 0.5, 0.9375, 0.5, 0.9375, 0.5, 0.9688, 0.5, 0.125, 0.5, 0.09375, 0.5, 0.09375, 0.5, 0.125, 0.5, 0.5312, 0.5, 0.5, 0.5, 0.5, 0.5, 0.5312, 0.5, 0.9375, 0.5, 0.9062, 0.5, 0.9062, 0.5, 0.9375, 0.5, 0.09375, 0.5, 0.0625, 0.5, 0.0625, 0.5, 0.09375, 0.5, 0.5, 0.5, 0.4688, 0.5, 0.4688, 0.5, 0.5, 0.5, 0.9062, 0.5, 0.875, 0.5, 0.875, 0.5, 0.9062, 0.5, 0.0625, 0.5, 0.03125, 0.5, 0.03125, 0.5, 0.0625, 0.5, 0.4688, 0.5, 0.4375, 0.5, 0.4375, 0.5, 0.4688, 0.5, 0.875, 0.5, 0.8438, 0.5, 0.8438, 0.5, 0.875, 0.5, 0.9062, 0.5, 0.875, 0.5, 0.875, 0.5, 0.9062, 0.5, 0.4375, 0.5, 0.4062, 0.5, 0.4062, 0.5, 0.4375, 0.5, 0.8438, 0.5, 0.8125, 0.5, 0.8125, 0.5, 0.8438, 0.5, 0.4062, 0.5, 0.375, 0.5, 0.375, 0.5, 0.4062, 0.5, 0.8125, 0.5, 0.7812, 0.5, 0.7812, 0.5, 0.8125, 0.5, 0.375, 0.5, 0.3438, 0.5, 0.3438, 0.5, 0.375, 0.5, 0.7812, 0.5, 0.75, 0.5, 0.75, 0.5, 0.7812, 0.5, 0.3438, 0.5, 0.3125, 0.5, 0.3125, 0.5, 0.3438, 0.5, 0.75, 0.5, 0.7188, 0.5, 0.7188, 0.5, 0.75, 0.5, 0.3125, 0.5, 0.2812, 0.5, 0.2812, 0.5, 0.3125, 0.5, 0.7188, 0.5, 0.6875, 0.5, 0.6875, 0.5, 0.7188, 0.5, 0.2812, 0.5, 0.25, 0.5, 0.25, 0.5, 0.2812, 0.5, 0.6875, 0.5, 0.6562, 0.5, 0.6562, 0.5, 0.6875, 0.5, 0.25, 0.5, 0.2188, 0.5, 0.2188, 0.5, 0.25, 0.5, 0.6562, 0.5, 0.625, 0.5, 0.625, 0.5, 0.6562, 0.5, 0.2188, 0.5, 0.1875, 0.5, 0.1875, 0.5, 0.2188, 0.5, 0.625, 0.5, 0.5938, 0.5, 0.5938, 0.5, 0.625, 0.5, 0.1875, 0.5, 0.1562, 0.5, 0.1562, 0.5, 0.1875, 0.5, 0.03125, 0.5, 0.0, 0.5, 0.0, 0.5, 0.03125, 0.5, 0.9062, 0.5, 0.875, 0.5, 0.875, 0.5, 0.9062, 0.5, 0.0625, 0.5, 0.03125, 0.5, 0.03125, 0.5, 0.0625, 0.5, 0.4688, 0.5, 0.4375, 0.5, 0.4375, 0.5, 0.4688, 0.5, 0.875, 0.5, 0.8438, 0.5, 0.8438, 0.5, 0.875, 0.5, 0.9375, 0.5, 0.9062, 0.5, 0.9062, 0.5, 0.9375, 0.5, 0.4375, 0.5, 0.4062, 0.5, 0.4062, 0.5, 0.4375, 0.5, 0.8438, 0.5, 0.8125, 0.5, 0.8125, 0.5, 0.8438, 0.5, 0.4062, 0.5, 0.375, 0.5, 0.375, 0.5, 0.4062, 0.5, 0.8125, 0.5, 0.7812, 0.5, 0.7812, 0.5, 0.8125, 0.5, 0.375, 0.5, 0.3438, 0.5, 0.3438, 0.5, 0.375, 0.5, 0.7812, 0.5, 0.75, 0.5, 0.75, 0.5, 0.7812, 0.5, 0.3438, 0.5, 0.3125, 0.5, 0.3125, 0.5, 0.3438, 0.5, 0.75, 0.5, 0.7188, 0.5, 0.7188, 0.5, 0.75, 0.5, 0.3125, 0.5, 0.2812, 0.5, 0.2812, 0.5, 0.3125, 0.5, 0.7188, 0.5, 0.6875, 0.5, 0.6875, 0.5, 0.7188, 0.5, 0.2812, 0.5, 0.25, 0.5, 0.25, 0.5, 0.2812, 0.5, 0.6875, 0.5, 0.6562, 0.5, 0.6562, 0.5, 0.6875, 0.5, 0.25, 0.5, 0.2188, 0.5, 0.2188, 0.5, 0.25, 0.5, 0.6562, 0.5, 0.625, 0.5, 0.625, 0.5, 0.6562, 0.5, 0.2188, 0.5, 0.1875, 0.5, 0.1875, 0.5, 0.2187, 0.5, 0.625, 0.5, 0.5938, 0.5, 0.5938, 0.5, 0.625, 0.5, 0.1875, 0.5, 0.1562, 0.5, 0.1562, 0.5, 0.1875, 0.5, 0.5938, 0.5, 0.5625, 0.5, 0.5625, 0.5, 0.5938, 0.5, 0.03125, 0.5, 0.0, 0.5, 0.0, 0.5, 0.03125, 0.5, 0.1562, 0.5, 0.125, 0.5, 0.125, 0.5, 0.1562, 0.5, 0.5625, 0.5, 0.5312, 0.5, 0.5312, 0.5, 0.5625, 0.5, 0.9688, 0.5, 0.9375, 0.5, 0.9375, 0.5, 0.9688, 0.5, 0.125, 0.5, 0.09375, 0.5, 0.09375, 0.5, 0.125, 0.5, 0.5312, 0.5, 0.5, 0.5, 0.5, 0.5, 0.5312, 0.5, 0.9375, 0.5, 0.9063, 0.5, 0.9063, 0.5, 0.9375, 0.5, 0.09375, 0.5, 0.0625, 0.5, 0.0625, 0.5, 0.09375, 0.5, 1.0, 0.5, 0.9688, 0.5, 0.9688, 0.5, 1.0, 0.5, 1.0, 0.5, 0.9688, 0.5, 0.9688, 0.5, 1.0, 0.5, 1.0, 0.5, 0.9688, 0.5, 0.9688, 0.5, 1.0, 0.5, 0.9688, 0.5, 0.9375, 0.5, 0.9375, 0.5, 0.9688, 0.5, 0.9688, 0.5, 0.9375, 0.5, 0.9375, 0.5, 0.9688, 0.5, 0.9688, 0.5, 0.9375, 0.5, 0.9375, 0.5, 0.9688, 0.5, 0.9375, 0.5, 0.9062, 0.5, 0.9062, 0.5, 0.9375, 0.5, 0.9375, 0.5, 0.9062, 0.5, 0.9062, 0.5, 0.9375, 0.5, 0.9375, 0.5, 0.9062, 0.5, 0.9063, 0.5, 0.9375, 0.5, 0.9062, 0.5, 0.875, 0.5, 0.875, 0.5, 0.9062, 0.5, 0.9062, 0.5, 0.875, 0.5, 0.875, 0.5, 0.9062, 0.5, 0.9062, 0.5, 0.875, 0.5, 0.875, 0.5, 0.9062, 0.5, 0.875, 0.5, 0.8438, 0.5, 0.8438, 0.5, 0.875, 0.5, 0.875, 0.5, 0.8438, 0.5, 0.8438, 0.5, 0.875, 0.5, 0.875, 0.5, 0.8438, 0.5, 0.8438, 0.5, 0.875, 0.5, 0.8438, 0.5, 0.8125, 0.5, 0.8125, 0.5, 0.8438, 0.5, 0.8438, 0.5, 0.8125, 0.5, 0.8125, 0.5, 0.8438, 0.5, 0.8438, 0.5, 0.8125, 0.5, 0.8125, 0.5, 0.8438, 0.5, 0.8125, 0.5, 0.7812, 0.5, 0.7812, 0.5, 0.8125, 0.5, 0.8125, 0.5, 0.7812, 0.5, 0.7812, 0.5, 0.8125, 0.5, 0.8125, 0.5, 0.7812, 0.5, 0.7812, 0.5, 0.8125, 0.5, 0.7812, 0.5, 0.75, 0.5, 0.75, 0.5, 0.7812, 0.5, 0.7812, 0.5, 0.75, 0.5, 0.75, 0.5, 0.7812, 0.5, 0.7812, 0.5, 0.75, 0.5, 0.75, 0.5, 0.7812, 0.5, 0.75, 0.5, 0.7188, 0.5, 0.7188, 0.5, 0.75, 0.5, 0.75, 0.5, 0.7188, 0.5, 0.7188, 0.5, 0.75, 0.5, 0.75, 0.5, 0.7188, 0.5, 0.7188, 0.5, 0.75, 0.5, 0.7188, 0.5, 0.6875, 0.5, 0.6875, 0.5, 0.7188, 0.5, 0.7188, 0.5, 0.6875, 0.5, 0.6875, 0.5, 0.7188, 0.5, 0.7188, 0.5, 0.6875, 0.5, 0.6875, 0.5, 0.7188, 0.5, 0.6875, 0.5, 0.6562, 0.5, 0.6562, 0.5, 0.6875, 0.5, 0.6875, 0.5, 0.6562, 0.5, 0.6562, 0.5, 0.6875, 0.5, 0.6875, 0.5, 0.6562, 0.5, 0.6562, 0.5, 0.6875, 0.5, 0.6562, 0.5, 0.625, 0.5, 0.625, 0.5, 0.6562, 0.5, 0.6562, 0.5, 0.625, 0.5, 0.625, 0.5, 0.6562, 0.5, 0.6562, 0.5, 0.625, 0.5, 0.625, 0.5, 0.6562, 0.5, 0.625, 0.5, 0.5938, 0.5, 0.5938, 0.5, 0.625, 0.5, 0.625, 0.5, 0.5938, 0.5, 0.5938, 0.5, 0.625, 0.5, 0.625, 0.5, 0.5938, 0.5, 0.5938, 0.5, 0.625, 0.5, 0.5938, 0.5, 0.5625, 0.5, 0.5625, 0.5, 0.5938, 0.5, 0.5938, 0.5, 0.5625, 0.5, 0.5625, 0.5, 0.5938, 0.5, 0.5938, 0.5, 0.5625, 0.5, 0.5625, 0.5, 0.5938, 0.5, 0.5625, 0.5, 0.5312, 0.5, 0.5312, 0.5, 0.5625, 0.5, 0.5625, 0.5, 0.5312, 0.5, 0.5312, 0.5, 0.5625, 0.5, 0.5625, 0.5, 0.5312, 0.5, 0.5312, 0.5, 0.5625, 0.5, 0.5312, 0.5, 0.5, 0.5, 0.5, 0.5, 0.5312, 0.5, 0.5312, 0.5, 0.5, 0.5, 0.5, 0.5, 0.5312, 0.5, 0.5312, 0.5, 0.5, 0.5, 0.5, 0.5, 0.5312, 0.5, 0.5, 0.5, 0.4688, 0.5, 0.4687, 0.5, 0.5, 0.5, 0.5, 0.5, 0.4687, 0.5, 0.4688, 0.5, 0.5, 0.5, 0.5, 0.5, 0.4688, 0.5, 0.4688, 0.5, 0.5, 0.5, 0.4688, 0.5, 0.4375, 0.5, 0.4375, 0.5, 0.4687, 0.5, 0.4687, 0.5, 0.4375, 0.5, 0.4375, 0.5, 0.4688, 0.5, 0.4688, 0.5, 0.4375, 0.5, 0.4375, 0.5, 0.4688, 0.5, 0.4375, 0.5, 0.4062, 0.5, 0.4062, 0.5, 0.4375, 0.5, 0.4375, 0.5, 0.4062, 0.5, 0.4063, 0.5, 0.4375, 0.5, 0.4375, 0.5, 0.4063, 0.5, 0.4062, 0.5, 0.4375, 0.5, 0.4062, 0.5, 0.375, 0.5, 0.375, 0.5, 0.4062, 0.5, 0.4062, 0.5, 0.375, 0.5, 0.375, 0.5, 0.4063, 0.5, 0.4063, 0.5, 0.375, 0.5, 0.375, 0.5, 0.4062, 0.5, 0.375, 0.5, 0.3438, 0.5, 0.3438, 0.5, 0.375, 0.5, 0.375, 0.5, 0.3438, 0.5, 0.3438, 0.5, 0.375, 0.5, 0.375, 0.5, 0.3438, 0.5, 0.3438, 0.5, 0.375, 0.5, 0.3438, 0.5, 0.3125, 0.5, 0.3125, 0.5, 0.3438, 0.5, 0.3438, 0.5, 0.3125, 0.5, 0.3125, 0.5, 0.3438, 0.5, 0.3438, 0.5, 0.3125, 0.5, 0.3125, 0.5, 0.3438, 0.5, 0.3125, 0.5, 0.2812, 0.5, 0.2812, 0.5, 0.3125, 0.5, 0.3125, 0.5, 0.2812, 0.5, 0.2812, 0.5, 0.3125, 0.5, 0.3125, 0.5, 0.2812, 0.5, 0.2812, 0.5, 0.3125, 0.5, 0.2812, 0.5, 0.25, 0.5, 0.25, 0.5, 0.2812, 0.5, 0.2812, 0.5, 0.25, 0.5, 0.25, 0.5, 0.2812, 0.5, 0.2812, 0.5, 0.25, 0.5, 0.25, 0.5, 0.2812, 0.5, 0.25, 0.5, 0.2188, 0.5, 0.2188, 0.5, 0.25, 0.5, 0.25, 0.5, 0.2188, 0.5, 0.2188, 0.5, 0.25, 0.5, 0.25, 0.5, 0.2188, 0.5, 0.2188, 0.5, 0.25, 0.5, 0.2188, 0.5, 0.1875, 0.5, 0.1875, 0.5, 0.2188, 0.5, 0.2188, 0.5, 0.1875, 0.5, 0.1875, 0.5, 0.2188, 0.5, 0.2188, 0.5, 0.1875, 0.5, 0.1875, 0.5, 0.2188, 0.5, 0.1875, 0.5, 0.1562, 0.5, 0.1562, 0.5, 0.1875, 0.5, 0.1875, 0.5, 0.1562, 0.5, 0.1562, 0.5, 0.1875, 0.5, 0.1875, 0.5, 0.1562, 0.5, 0.1562, 0.5, 0.1875, 0.5, 0.1562, 0.5, 0.125, 0.5, 0.125, 0.5, 0.1562, 0.5, 0.1562, 0.5, 0.125, 0.5, 0.125, 0.5, 0.1562, 0.5, 0.1562, 0.5, 0.125, 0.5, 0.125, 0.5, 0.1562, 0.5, 0.125, 0.5, 0.09375, 0.5, 0.09375, 0.5, 0.125, 0.5, 0.125, 0.5, 0.09375, 0.5, 0.09375, 0.5, 0.125, 0.5, 0.125, 0.5, 0.09375, 0.5, 0.09375, 0.5, 0.125, 0.5, 0.09375, 0.5, 0.0625, 0.5, 0.0625, 0.5, 0.09375, 0.5, 0.09375, 0.5, 0.0625, 0.5, 0.0625, 0.5, 0.09375, 0.5, 0.09375, 0.5, 0.0625, 0.5, 0.0625, 0.5, 0.09375, 0.5, 0.0625, 0.5, 0.03125, 0.5, 0.03125, 0.5, 0.0625, 0.5, 0.0625, 0.5, 0.03125, 0.5, 0.03125, 0.5, 0.0625, 0.5, 0.0625, 0.5, 0.03125, 0.5, 0.03125, 0.5, 0.0625, 0.5, 0.03125, 0.5, 0.0, 0.5, 4.945e-05, 0.5, 0.03125, 0.5, 0.03125, 0.5, 4.945e-05, 0.5, -4.145e-05, 0.5, 0.03125, 0.5, 0.03125, 0.5, -4.145e-05, 0.5, 0.0, 0.5, 0.03125, 0.5, 0.75, 0.2815, 0.7561, 0.2809, 0.762, 0.2791, 0.7675, 0.2762, 0.7722, 0.2722, 0.7762, 0.2675, 0.7791, 0.262, 0.7809, 0.2561, 0.7815, 0.25, 0.7809, 0.2439, 0.7791, 0.238, 0.7762, 0.2325, 0.7722, 0.2278, 0.7675, 0.2238, 0.762, 0.2209, 0.7561, 0.2191, 0.75, 0.2185, 0.7439, 0.2191, 0.738, 0.2209, 0.7325, 0.2238, 0.7278, 0.2278, 0.7238, 0.2325, 0.7209, 0.238, 0.7191, 0.2439, 0.7185, 0.25, 0.7191, 0.2561, 0.7209, 0.262, 0.7238, 0.2675, 0.7278, 0.2722, 0.7325, 0.2762, 0.738, 0.2791, 0.7439, 0.2809, 1.0, 0.5, 0.9688, 0.5, 0.9688, 0.5, 1.0, 0.5, 1.0, 0.5, 0.9688, 0.5, 0.9688, 0.5, 1.0, 0.5, 1.0, 0.5, 0.9688, 0.5, 0.9687, 0.5, 1.0, 0.5, 0.9688, 0.5, 0.9375, 0.5, 0.9375, 0.5, 0.9688, 0.5, 0.9688, 0.5, 0.9375, 0.5, 0.9375, 0.5, 0.9688, 0.5, 0.9688, 0.5, 0.9375, 0.5, 0.9375, 0.5, 0.9688, 0.5, 0.9375, 0.5, 0.9063, 0.5, 0.9063, 0.5, 0.9375, 0.5, 0.9375, 0.5, 0.9063, 0.5, 0.9063, 0.5, 0.9375, 0.5, 0.9375, 0.5, 0.9063, 0.5, 0.9062, 0.5, 0.9375, 0.5, 0.9062, 0.5, 0.875, 0.5, 0.875, 0.5, 0.9063, 0.5, 0.9063, 0.5, 0.875, 0.5, 0.875, 0.5, 0.9063, 0.5, 0.9063, 0.5, 0.875, 0.5, 0.875, 0.5, 0.9062, 0.5, 0.875, 0.5, 0.8438, 0.5, 0.8438, 0.5, 0.875, 0.5, 0.875, 0.5, 0.8438, 0.5, 0.8438, 0.5, 0.875, 0.5, 0.875, 0.5, 0.8438, 0.5, 0.8438, 0.5, 0.875, 0.5, 0.8438, 0.5, 0.8125, 0.5, 0.8125, 0.5, 0.8438, 0.5, 0.8438, 0.5, 0.8125, 0.5, 0.8125, 0.5, 0.8438, 0.5, 0.8438, 0.5, 0.8125, 0.5, 0.8125, 0.5, 0.8438, 0.5, 0.8125, 0.5, 0.7812, 0.5, 0.7813, 0.5, 0.8125, 0.5, 0.8125, 0.5, 0.7813, 0.5, 0.7813, 0.5, 0.8125, 0.5, 0.8125, 0.5, 0.7813, 0.5, 0.7812, 0.5, 0.8125, 0.5, 0.7812, 0.5, 0.75, 0.5, 0.75, 0.5, 0.7813, 0.5, 0.7813, 0.5, 0.75, 0.5, 0.75, 0.5, 0.7813, 0.5, 0.7813, 0.5, 0.75, 0.5, 0.75, 0.5, 0.7812, 0.5, 0.75, 0.5, 0.7188, 0.5, 0.7188, 0.5, 0.75, 0.5, 0.75, 0.5, 0.7188, 0.5, 0.7188, 0.5, 0.75, 0.5, 0.75, 0.5, 0.7188, 0.5, 0.7188, 0.5, 0.75, 0.5, 0.7188, 0.5, 0.6875, 0.5, 0.6875, 0.5, 0.7188, 0.5, 0.7188, 0.5, 0.6875, 0.5, 0.6875, 0.5, 0.7188, 0.5, 0.7188, 0.5, 0.6875, 0.5, 0.6875, 0.5, 0.7188, 0.5, 0.6875, 0.5, 0.6562, 0.5, 0.6563, 0.5, 0.6875, 0.5, 0.6875, 0.5, 0.6563, 0.5, 0.6563, 0.5, 0.6875, 0.5, 0.6875, 0.5, 0.6563, 0.5, 0.6562, 0.5, 0.6875, 0.5, 0.6562, 0.5, 0.625, 0.5, 0.625, 0.5, 0.6563, 0.5, 0.6563, 0.5, 0.625, 0.5, 0.625, 0.5, 0.6563, 0.5, 0.6563, 0.5, 0.625, 0.5, 0.625, 0.5, 0.6562, 0.5, 0.625, 0.5, 0.5938, 0.5, 0.5938, 0.5, 0.625, 0.5, 0.625, 0.5, 0.5938, 0.5, 0.5938, 0.5, 0.625, 0.5, 0.625, 0.5, 0.5938, 0.5, 0.5938, 0.5, 0.625, 0.5, 0.5938, 0.5, 0.5625, 0.5, 0.5625, 0.5, 0.5938, 0.5, 0.5938, 0.5, 0.5625, 0.5, 0.5625, 0.5, 0.5938, 0.5, 0.5938, 0.5, 0.5625, 0.5, 0.5625, 0.5, 0.5938, 0.5, 0.5625, 0.5, 0.5312, 0.5, 0.5312, 0.5, 0.5625, 0.5, 0.5625, 0.5, 0.5312, 0.5, 0.5312, 0.5, 0.5625, 0.5, 0.5625, 0.5, 0.5312, 0.5, 0.5312, 0.5, 0.5625, 0.5, 0.5312, 0.5, 0.5, 0.5, 0.5, 0.5, 0.5312, 0.5, 0.5312, 0.5, 0.5, 0.5, 0.5, 0.5, 0.5312, 0.5, 0.5312, 0.5, 0.5, 0.5, 0.5, 0.5, 0.5312, 0.5, 0.5, 0.5, 0.4688, 0.5, 0.4687, 0.5, 0.5, 0.5, 0.5, 0.5, 0.4687, 0.5, 0.4687, 0.5, 0.5, 0.5, 0.5, 0.5, 0.4687, 0.5, 0.4688, 0.5, 0.5, 0.5, 0.4688, 0.5, 0.4375, 0.5, 0.4375, 0.5, 0.4687, 0.5, 0.4687, 0.5, 0.4375, 0.5, 0.4375, 0.5, 0.4687, 0.5, 0.4687, 0.5, 0.4375, 0.5, 0.4375, 0.5, 0.4688, 0.5, 0.4375, 0.5, 0.4062, 0.5, 0.4062, 0.5, 0.4375, 0.5, 0.4375, 0.5, 0.4062, 0.5, 0.4062, 0.5, 0.4375, 0.5, 0.4375, 0.5, 0.4062, 0.5, 0.4062, 0.5, 0.4375, 0.5, 0.4062, 0.5, 0.375, 0.5, 0.375, 0.5, 0.4062, 0.5, 0.4062, 0.5, 0.375, 0.5, 0.375, 0.5, 0.4062, 0.5, 0.4062, 0.5, 0.375, 0.5, 0.375, 0.5, 0.4062, 0.5, 0.375, 0.5, 0.3438, 0.5, 0.3437, 0.5, 0.375, 0.5, 0.375, 0.5, 0.3437, 0.5, 0.3437, 0.5, 0.375, 0.5, 0.375, 0.5, 0.3437, 0.5, 0.3438, 0.5, 0.375, 0.5, 0.3438, 0.5, 0.3125, 0.5, 0.3125, 0.5, 0.3437, 0.5, 0.3437, 0.5, 0.3125, 0.5, 0.3125, 0.5, 0.3437, 0.5, 0.3437, 0.5, 0.3125, 0.5, 0.3125, 0.5, 0.3438, 0.5, 0.3125, 0.5, 0.2812, 0.5, 0.2812, 0.5, 0.3125, 0.5, 0.3125, 0.5, 0.2812, 0.5, 0.2812, 0.5, 0.3125, 0.5, 0.3125, 0.5, 0.2812, 0.5, 0.2812, 0.5, 0.3125, 0.5, 0.2812, 0.5, 0.25, 0.5, 0.25, 0.5, 0.2812, 0.5, 0.2812, 0.5, 0.25, 0.5, 0.25, 0.5, 0.2812, 0.5, 0.2812, 0.5, 0.25, 0.5, 0.25, 0.5, 0.2812, 0.5, 0.25, 0.5, 0.2188, 0.5, 0.2187, 0.5, 0.25, 0.5, 0.25, 0.5, 0.2187, 0.5, 0.2187, 0.5, 0.25, 0.5, 0.25, 0.5, 0.2187, 0.5, 0.2188, 0.5, 0.25, 0.5, 0.2187, 0.5, 0.1875, 0.5, 0.1875, 0.5, 0.2187, 0.5, 0.2187, 0.5, 0.1875, 0.5, 0.1875, 0.5, 0.2187, 0.5, 0.2187, 0.5, 0.1875, 0.5, 0.1875, 0.5, 0.2188, 0.5, 0.1875, 0.5, 0.1562, 0.5, 0.1562, 0.5, 0.1875, 0.5, 0.1875, 0.5, 0.1562, 0.5, 0.1562, 0.5, 0.1875, 0.5, 0.1875, 0.5, 0.1562, 0.5, 0.1562, 0.5, 0.1875, 0.5, 0.1562, 0.5, 0.125, 0.5, 0.125, 0.5, 0.1562, 0.5, 0.1562, 0.5, 0.125, 0.5, 0.125, 0.5, 0.1562, 0.5, 0.1562, 0.5, 0.125, 0.5, 0.125, 0.5, 0.1562, 0.5, 0.125, 0.5, 0.09375, 0.5, 0.09374, 0.5, 0.125, 0.5, 0.125, 0.5, 0.09374, 0.5, 0.09374, 0.5, 0.125, 0.5, 0.125, 0.5, 0.09374, 0.5, 0.09375, 0.5, 0.125, 0.5, 0.09375, 0.5, 0.0625, 0.5, 0.0625, 0.5, 0.09374, 0.5, 0.09374, 0.5, 0.0625, 0.5, 0.0625, 0.5, 0.09374, 0.5, 0.09374, 0.5, 0.0625, 0.5, 0.0625, 0.5, 0.09375, 0.5, 0.0625, 0.5, 0.03125, 0.5, 0.03125, 0.5, 0.0625, 0.5, 0.0625, 0.5, 0.03125, 0.5, 0.03125, 0.5, 0.0625, 0.5, 0.0625, 0.5, 0.03125, 0.5, 0.03125, 0.5, 0.0625, 0.5, 0.03125, 0.5, 0.0, 0.5, -7.17e-05, 0.5, 0.03125, 0.5, 0.03125, 0.5, -7.17e-05, 0.5, -9.982e-05, 0.5, 0.03125, 0.5, 0.03125, 0.5, -9.982e-05, 0.5, 0.0, 0.5, 0.03125, 0.5, 1.0, 0.5, 0.9688, 0.5, 0.9688, 0.5, 1.0, 0.5, 1.0, 0.5, 0.9688, 0.5, 0.9704, 0.5, 0.9983, 0.5, 0.9983, 0.5, 0.9704, 0.5, 0.9752, 0.5, 0.9934, 0.5, 0.7599, 0.489, 0.7872, 0.4863, 0.7561, 0.2809, 0.75, 0.2815, 0.9688, 0.5, 0.9375, 0.5, 0.9392, 0.5, 0.967, 0.5, 0.967, 0.5, 0.9392, 0.5, 0.9439, 0.5, 0.9621, 0.5, 0.8064, 0.4825, 0.8326, 0.4745, 0.762, 0.2791, 0.7561, 0.2809, 0.9375, 0.5, 0.9062, 0.5, 0.9079, 0.5, 0.9358, 0.5, 0.9358, 0.5, 0.9079, 0.5, 0.9126, 0.5, 0.9308, 0.5, 0.8508, 0.467, 0.8749, 0.4541, 0.7675, 0.2762, 0.762, 0.2791, 0.9062, 0.5, 0.875, 0.5, 0.8767, 0.5, 0.9045, 0.5, 0.9045, 0.5, 0.8767, 0.5, 0.8813, 0.5, 0.8995, 0.5, 0.8912, 0.4431, 0.9124, 0.4257, 0.7722, 0.2722, 0.7675, 0.2762, 0.875, 0.5, 0.8438, 0.5, 0.8454, 0.5, 0.8733, 0.5, 0.8733, 0.5, 0.8454, 0.5, 0.85, 0.5, 0.8682, 0.5, 0.9262, 0.4118, 0.9436, 0.3906, 0.7762, 0.2675, 0.7722, 0.2722, 0.8438, 0.5, 0.8125, 0.5, 0.8141, 0.5, 0.842, 0.5, 0.842, 0.5, 0.8141, 0.5, 0.8188, 0.5, 0.8369, 0.5, 0.9544, 0.3743, 0.9673, 0.3502, 0.7791, 0.262, 0.7762, 0.2675, 0.8125, 0.5, 0.7812, 0.5, 0.7829, 0.5, 0.8108, 0.5, 0.8108, 0.5, 0.7829, 0.5, 0.7875, 0.5, 0.8057, 0.5, 0.9747, 0.332, 0.9827, 0.3058, 0.7809, 0.2561, 0.7791, 0.262, 0.7812, 0.5, 0.75, 0.5, 0.7516, 0.5, 0.7795, 0.5, 0.7795, 0.5, 0.7516, 0.5, 0.7563, 0.5, 0.7744, 0.5, 0.9864, 0.2866, 0.9891, 0.2594, 0.7815, 0.25, 0.7809, 0.2561, 0.75, 0.5, 0.7188, 0.5, 0.7204, 0.5, 0.7483, 0.5, 0.7483, 0.5, 0.7204, 0.5, 0.725, 0.5, 0.7432, 0.5, 0.989, 0.2398, 0.9863, 0.2126, 0.7809, 0.2439, 0.7815, 0.25, 0.7188, 0.5, 0.6875, 0.5, 0.6891, 0.5, 0.717, 0.5, 0.717, 0.5, 0.6891, 0.5, 0.6938, 0.5, 0.712, 0.5, 0.9824, 0.1934, 0.9745, 0.1672, 0.7791, 0.238, 0.7809, 0.2439, 0.6875, 0.5, 0.6562, 0.5, 0.6579, 0.5, 0.6858, 0.5, 0.6858, 0.5, 0.6579, 0.5, 0.6626, 0.5, 0.6808, 0.5, 0.9669, 0.1492, 0.954, 0.1251, 0.7762, 0.2325, 0.7791, 0.238, 0.6562, 0.5, 0.625, 0.5, 0.6267, 0.5, 0.6545, 0.5, 0.6545, 0.5, 0.6267, 0.5, 0.6314, 0.5, 0.6496, 0.5, 0.9432, 0.1089, 0.9258, 0.08771, 0.7722, 0.2278, 0.7762, 0.2325, 0.625, 0.5, 0.5938, 0.5, 0.5954, 0.5, 0.6233, 0.5, 0.6233, 0.5, 0.5954, 0.5, 0.6002, 0.5, 0.6183, 0.5, 0.912, 0.07394, 0.8908, 0.05658, 0.7675, 0.2238, 0.7722, 0.2278, 0.5938, 0.5, 0.5625, 0.5, 0.5642, 0.5, 0.5921, 0.5, 0.5921, 0.5, 0.5642, 0.5, 0.569, 0.5, 0.5872, 0.5, 0.8746, 0.04576, 0.8504, 0.03286, 0.762, 0.2209, 0.7675, 0.2238, 0.5625, 0.5, 0.5312, 0.5, 0.5329, 0.5, 0.5608, 0.5, 0.5608, 0.5, 0.5329, 0.5, 0.5378, 0.5, 0.556, 0.5, 0.8324, 0.02541, 0.8062, 0.01746, 0.7561, 0.2191, 0.762, 0.2209, 0.5312, 0.5, 0.5, 0.5, 0.5017, 0.5, 0.5296, 0.5, 0.5296, 0.5, 0.5017, 0.5, 0.5066, 0.5, 0.5248, 0.5, 0.7871, 0.01365, 0.7599, 0.01097, 0.75, 0.2185, 0.7561, 0.2191, 0.5, 0.5, 0.4688, 0.5, 0.4704, 0.5, 0.4983, 0.5, 0.4983, 0.5, 0.4704, 0.5, 0.4754, 0.5, 0.4936, 0.5, 0.7404, 0.01095, 0.7131, 0.01363, 0.7439, 0.2191, 0.75, 0.2185, 0.4687, 0.5, 0.4375, 0.5, 0.4392, 0.5, 0.4671, 0.5, 0.4671, 0.5, 0.4392, 0.5, 0.4442, 0.5, 0.4624, 0.5, 0.694, 0.0174, 0.6678, 0.02535, 0.738, 0.2209, 0.7439, 0.2191, 0.4375, 0.5, 0.4062, 0.5, 0.408, 0.5, 0.4358, 0.5, 0.4358, 0.5, 0.408, 0.5, 0.413, 0.5, 0.4312, 0.5, 0.6497, 0.03277, 0.6256, 0.04568, 0.7325, 0.2238, 0.738, 0.2209, 0.4062, 0.5, 0.375, 0.5, 0.3767, 0.5, 0.4046, 0.5, 0.4046, 0.5, 0.3767, 0.5, 0.3818, 0.5, 0.3999, 0.5, 0.6093, 0.05647, 0.5882, 0.07384, 0.7278, 0.2278, 0.7325, 0.2238, 0.375, 0.5, 0.3438, 0.5, 0.3455, 0.5, 0.3734, 0.5, 0.3734, 0.5, 0.3455, 0.5, 0.3505, 0.5, 0.3687, 0.5, 0.5743, 0.08761, 0.5569, 0.1088, 0.7238, 0.2325, 0.7278, 0.2278, 0.3438, 0.5, 0.3125, 0.5, 0.3142, 0.5, 0.3421, 0.5, 0.3421, 0.5, 0.3142, 0.5, 0.3193, 0.5, 0.3375, 0.5, 0.546, 0.125, 0.5331, 0.1491, 0.7209, 0.238, 0.7238, 0.2325, 0.3125, 0.5, 0.2812, 0.5, 0.283, 0.5, 0.3109, 0.5, 0.3109, 0.5, 0.283, 0.5, 0.2881, 0.5, 0.3062, 0.5, 0.5255, 0.1672, 0.5176, 0.1934, 0.7191, 0.2439, 0.7209, 0.238, 0.2812, 0.5, 0.25, 0.5, 0.2517, 0.5, 0.2796, 0.5, 0.2796, 0.5, 0.2517, 0.5, 0.2568, 0.5, 0.275, 0.5, 0.5137, 0.2126, 0.511, 0.2398, 0.7185, 0.25, 0.7191, 0.2439, 0.25, 0.5, 0.2188, 0.5, 0.2205, 0.5, 0.2484, 0.5, 0.2484, 0.5, 0.2205, 0.5, 0.2255, 0.5, 0.2437, 0.5, 0.5109, 0.2594, 0.5136, 0.2866, 0.7191, 0.2561, 0.7185, 0.25, 0.2188, 0.5, 0.1875, 0.5, 0.1892, 0.5, 0.2171, 0.5, 0.2171, 0.5, 0.1892, 0.5, 0.1943, 0.5, 0.2125, 0.5, 0.5174, 0.3059, 0.5253, 0.3321, 0.7209, 0.262, 0.7191, 0.2561, 0.1875, 0.5, 0.1562, 0.5, 0.158, 0.5, 0.1858, 0.5, 0.1858, 0.5, 0.158, 0.5, 0.163, 0.5, 0.1812, 0.5, 0.5328, 0.3502, 0.5457, 0.3744, 0.7238, 0.2675, 0.7209, 0.262, 0.1562, 0.5, 0.125, 0.5, 0.1267, 0.5, 0.1546, 0.5, 0.1546, 0.5, 0.1267, 0.5, 0.1317, 0.5, 0.1499, 0.5, 0.5565, 0.3908, 0.5739, 0.4119, 0.7278, 0.2722, 0.7238, 0.2675, 0.125, 0.5, 0.09375, 0.5, 0.09545, 0.5, 0.1233, 0.5, 0.1233, 0.5, 0.09545, 0.5, 0.1004, 0.5, 0.1186, 0.5, 0.5878, 0.4258, 0.6089, 0.4432, 0.7325, 0.2762, 0.7278, 0.2722, 0.09375, 0.5, 0.0625, 0.5, 0.06419, 0.5, 0.09207, 0.5, 0.09207, 0.5, 0.06419, 0.5, 0.0691, 0.5, 0.08728, 0.5, 0.6253, 0.4541, 0.6494, 0.467, 0.738, 0.2791, 0.7325, 0.2762, 0.0625, 0.5, 0.03125, 0.5, 0.03294, 0.5, 0.06082, 0.5, 0.06082, 0.5, 0.03294, 0.5, 0.03779, 0.5, 0.05598, 0.5, 0.6676, 0.4746, 0.6938, 0.4825, 0.7439, 0.2809, 0.738, 0.2791, 0.03125, 0.5, 0.0, 0.5, 0.001679, 0.5, 0.02956, 0.5, 0.02956, 0.5, 0.001679, 0.5, 0.00649, 0.5, 0.02467, 0.5, 0.713, 0.4864, 0.7403, 0.489, 0.75, 0.2815, 0.7439, 0.2809, 1.0, 0.5, 0.9687, 0.5, 0.9688, 0.5, 1.0, 0.5])
me_cylinder.update()

# ---- objects
ob_cylinder = bpy.data.objects.new('Cylinder', me_cylinder)

# ---- transforms, parenting, visibility, modifiers, constraints
ob_cylinder.location = (0.0, 0.0, 0.0)
ob_cylinder.scale = (1.0, 1.0, -0.02907)

# ---- collection membership
col_collection.objects.link(ob_cylinder)

# ---- scene / render settings (as saved in the file)
scene.frame_start = 1; scene.frame_end = 250; scene.frame_set(1)
scene.render.engine = 'BLENDER_EEVEE_NEXT'
scene.cycles.sampling_pattern = 'TABULATED_SOBOL'
scene.cycles.use_light_tree = False
scene.view_settings.view_transform = 'Filmic'
bpy.context.view_layer.update()

# ---- added for rendering (the .blend has no active camera and no usable light): camera, sun
cam_auto = bpy.data.cameras.new('AutoCamera')
cam_auto.lens = 50.0
cam_auto.sensor_width = 36.0
cam_auto.clip_end = 1000.0
ob_auto_camera = bpy.data.objects.new('AutoCamera', cam_auto)
scene.collection.objects.link(ob_auto_camera)
ob_auto_camera.location = (4.21377, -5.05652, 3.43302)
ob_auto_camera.rotation_euler = (1.09748, -7.21219e-08, 0.694738)
scene.camera = ob_auto_camera
light_auto_sun = bpy.data.lights.new('AutoSun', 'SUN')
light_auto_sun.energy = 3.0
light_auto_sun.angle = 0.0523599
ob_auto_sun = bpy.data.objects.new('AutoSun', light_auto_sun)
scene.collection.objects.link(ob_auto_sun)
ob_auto_sun.rotation_euler = (0.872665, 0.174533, 0.523599)
bpy.context.view_layer.update()
